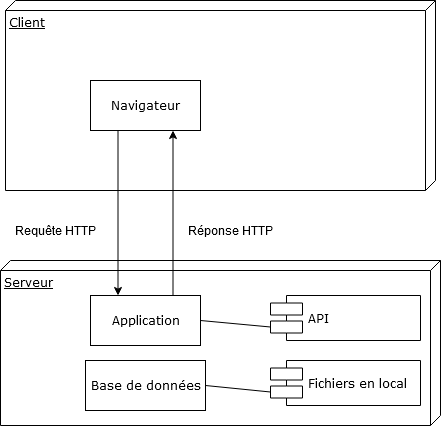

The diagram above was exported from draw.io. Its source (the exported page's mxGraphModel, read from the mxfile embedded in the PNG):
<mxGraphModel dx="782" dy="438" grid="1" gridSize="10" guides="1" tooltips="1" connect="1" arrows="1" fold="1" page="1" pageScale="1" pageWidth="1100" pageHeight="850" background="#ffffff" math="0" shadow="0">
  <root>
    <mxCell id="0" />
    <mxCell id="1" parent="0" />
    <mxCell id="39150e848f15840c-1" value="Client" style="verticalAlign=top;align=left;spacingTop=8;spacingLeft=2;spacingRight=12;shape=cube;size=10;direction=south;fontStyle=4;html=1;rounded=0;shadow=0;comic=0;labelBackgroundColor=none;strokeWidth=1;fontFamily=Verdana;fontSize=12" parent="1" vertex="1">
      <mxGeometry x="105" y="80" width="430" height="190" as="geometry" />
    </mxCell>
    <mxCell id="39150e848f15840c-3" value="Serveur" style="verticalAlign=top;align=left;spacingTop=8;spacingLeft=2;spacingRight=12;shape=cube;size=10;direction=south;fontStyle=4;html=1;rounded=0;shadow=0;comic=0;labelBackgroundColor=none;strokeWidth=1;fontFamily=Verdana;fontSize=12" parent="1" vertex="1">
      <mxGeometry x="100" y="340" width="440" height="165" as="geometry" />
    </mxCell>
    <mxCell id="39150e848f15840c-4" value="Navigateur" style="html=1;rounded=0;shadow=0;comic=0;labelBackgroundColor=none;strokeWidth=1;fontFamily=Verdana;fontSize=12;align=center;" parent="1" vertex="1">
      <mxGeometry x="190" y="160" width="110" height="50" as="geometry" />
    </mxCell>
    <mxCell id="YafAFFKo1rjtEOyExMFC-6" value="Requête HTTP" style="text;html=1;align=center;verticalAlign=middle;resizable=0;points=[];autosize=1;" vertex="1" parent="1">
      <mxGeometry x="105" y="300" width="100" height="20" as="geometry" />
    </mxCell>
    <mxCell id="YafAFFKo1rjtEOyExMFC-7" value="Application" style="html=1;rounded=0;shadow=0;comic=0;labelBackgroundColor=none;strokeWidth=1;fontFamily=Verdana;fontSize=12;align=center;" vertex="1" parent="1">
      <mxGeometry x="190" y="375" width="110" height="50" as="geometry" />
    </mxCell>
    <mxCell id="YafAFFKo1rjtEOyExMFC-8" value="" style="endArrow=classic;html=1;exitX=0.25;exitY=1;exitDx=0;exitDy=0;entryX=0.25;entryY=0;entryDx=0;entryDy=0;" edge="1" parent="1" source="39150e848f15840c-4" target="YafAFFKo1rjtEOyExMFC-7">
      <mxGeometry width="50" height="50" relative="1" as="geometry">
        <mxPoint x="340" y="340" as="sourcePoint" />
        <mxPoint x="320" y="350" as="targetPoint" />
      </mxGeometry>
    </mxCell>
    <mxCell id="YafAFFKo1rjtEOyExMFC-10" value="Base de données" style="html=1;rounded=0;shadow=0;comic=0;labelBackgroundColor=none;strokeWidth=1;fontFamily=Verdana;fontSize=12;align=center;" vertex="1" parent="1">
      <mxGeometry x="185" y="440" width="120" height="50" as="geometry" />
    </mxCell>
    <mxCell id="YafAFFKo1rjtEOyExMFC-11" value="Fichiers en local" style="shape=component;align=left;spacingLeft=36;rounded=0;shadow=0;comic=0;labelBackgroundColor=none;strokeWidth=1;fontFamily=Verdana;fontSize=12;html=1;" vertex="1" parent="1">
      <mxGeometry x="370" y="440" width="150" height="45" as="geometry" />
    </mxCell>
    <mxCell id="YafAFFKo1rjtEOyExMFC-12" value="" style="endArrow=classic;html=1;entryX=0.75;entryY=1;entryDx=0;entryDy=0;exitX=0.75;exitY=0;exitDx=0;exitDy=0;" edge="1" parent="1" source="YafAFFKo1rjtEOyExMFC-7" target="39150e848f15840c-4">
      <mxGeometry width="50" height="50" relative="1" as="geometry">
        <mxPoint x="340" y="340" as="sourcePoint" />
        <mxPoint x="390" y="290" as="targetPoint" />
      </mxGeometry>
    </mxCell>
    <mxCell id="YafAFFKo1rjtEOyExMFC-13" value="Réponse HTTP" style="text;html=1;align=center;verticalAlign=middle;resizable=0;points=[];autosize=1;" vertex="1" parent="1">
      <mxGeometry x="280" y="300" width="100" height="20" as="geometry" />
    </mxCell>
    <mxCell id="YafAFFKo1rjtEOyExMFC-14" value="" style="endArrow=none;html=1;exitX=1;exitY=0.5;exitDx=0;exitDy=0;entryX=0;entryY=0.7;entryDx=0;entryDy=0;" edge="1" parent="1" source="YafAFFKo1rjtEOyExMFC-10" target="YafAFFKo1rjtEOyExMFC-11">
      <mxGeometry width="50" height="50" relative="1" as="geometry">
        <mxPoint x="340" y="340" as="sourcePoint" />
        <mxPoint x="390" y="290" as="targetPoint" />
      </mxGeometry>
    </mxCell>
    <mxCell id="YafAFFKo1rjtEOyExMFC-15" value="API" style="shape=component;align=left;spacingLeft=36;rounded=0;shadow=0;comic=0;labelBackgroundColor=none;strokeWidth=1;fontFamily=Verdana;fontSize=12;html=1;" vertex="1" parent="1">
      <mxGeometry x="370" y="375" width="150" height="45" as="geometry" />
    </mxCell>
    <mxCell id="YafAFFKo1rjtEOyExMFC-16" value="" style="endArrow=none;html=1;exitX=1;exitY=0.5;exitDx=0;exitDy=0;entryX=0;entryY=0.7;entryDx=0;entryDy=0;" edge="1" parent="1" source="YafAFFKo1rjtEOyExMFC-7" target="YafAFFKo1rjtEOyExMFC-15">
      <mxGeometry width="50" height="50" relative="1" as="geometry">
        <mxPoint x="340" y="340" as="sourcePoint" />
        <mxPoint x="390" y="290" as="targetPoint" />
      </mxGeometry>
    </mxCell>
  </root>
</mxGraphModel>